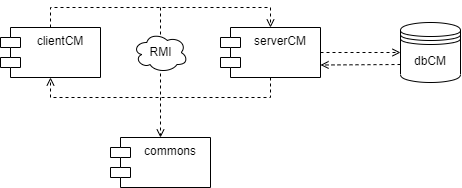

The diagram above was exported from draw.io. Its source (the exported page's mxGraphModel, read from the mxfile embedded in the PNG):
<mxGraphModel dx="1221" dy="201" grid="1" gridSize="10" guides="1" tooltips="1" connect="1" arrows="1" fold="1" page="1" pageScale="1" pageWidth="827" pageHeight="1169" math="0" shadow="0">
  <root>
    <mxCell id="0" />
    <mxCell id="1" parent="0" />
    <mxCell id="SIyzl8X-4nWwsh4nyf-b-1" value="serverCM" style="shape=module;align=left;spacingLeft=20;align=center;verticalAlign=top;whiteSpace=wrap;html=1;" parent="1" vertex="1">
      <mxGeometry x="-370" y="70" width="100" height="50" as="geometry" />
    </mxCell>
    <mxCell id="SIyzl8X-4nWwsh4nyf-b-2" value="clientCM" style="shape=module;align=left;spacingLeft=20;align=center;verticalAlign=top;whiteSpace=wrap;html=1;" parent="1" vertex="1">
      <mxGeometry x="-590" y="70" width="100" height="50" as="geometry" />
    </mxCell>
    <mxCell id="SIyzl8X-4nWwsh4nyf-b-3" value="" style="endArrow=open;html=1;rounded=0;align=center;verticalAlign=bottom;dashed=1;endFill=0;labelBackgroundColor=none;exitX=0.5;exitY=0;exitDx=0;exitDy=0;entryX=0.5;entryY=0;entryDx=0;entryDy=0;" parent="1" source="SIyzl8X-4nWwsh4nyf-b-2" target="SIyzl8X-4nWwsh4nyf-b-1" edge="1">
      <mxGeometry relative="1" as="geometry">
        <mxPoint x="-500" y="80" as="sourcePoint" />
        <mxPoint x="-340" y="80" as="targetPoint" />
        <Array as="points">
          <mxPoint x="-540" y="50" />
          <mxPoint x="-320" y="50" />
        </Array>
      </mxGeometry>
    </mxCell>
    <mxCell id="SIyzl8X-4nWwsh4nyf-b-4" value="" style="resizable=0;html=1;align=center;verticalAlign=top;labelBackgroundColor=none;" parent="SIyzl8X-4nWwsh4nyf-b-3" connectable="0" vertex="1">
      <mxGeometry relative="1" as="geometry" />
    </mxCell>
    <mxCell id="SIyzl8X-4nWwsh4nyf-b-5" value="" style="endArrow=open;html=1;rounded=0;align=center;verticalAlign=bottom;dashed=1;endFill=0;labelBackgroundColor=none;entryX=0.5;entryY=1;entryDx=0;entryDy=0;exitX=0.5;exitY=1;exitDx=0;exitDy=0;" parent="1" source="SIyzl8X-4nWwsh4nyf-b-1" target="SIyzl8X-4nWwsh4nyf-b-2" edge="1">
      <mxGeometry relative="1" as="geometry">
        <mxPoint x="-380" y="140" as="sourcePoint" />
        <mxPoint x="-330" y="90" as="targetPoint" />
        <Array as="points">
          <mxPoint x="-320" y="140" />
          <mxPoint x="-430" y="140" />
          <mxPoint x="-540" y="140" />
        </Array>
      </mxGeometry>
    </mxCell>
    <mxCell id="SIyzl8X-4nWwsh4nyf-b-6" value="" style="resizable=0;html=1;align=center;verticalAlign=top;labelBackgroundColor=none;" parent="SIyzl8X-4nWwsh4nyf-b-5" connectable="0" vertex="1">
      <mxGeometry relative="1" as="geometry" />
    </mxCell>
    <mxCell id="SIyzl8X-4nWwsh4nyf-b-7" value="" style="html=1;verticalAlign=bottom;labelBackgroundColor=none;endArrow=open;endFill=0;dashed=1;rounded=0;entryX=0.5;entryY=0;entryDx=0;entryDy=0;" parent="1" target="SIyzl8X-4nWwsh4nyf-b-9" edge="1">
      <mxGeometry width="160" relative="1" as="geometry">
        <mxPoint x="-430" y="50" as="sourcePoint" />
        <mxPoint x="-428" y="190" as="targetPoint" />
        <Array as="points" />
      </mxGeometry>
    </mxCell>
    <mxCell id="SIyzl8X-4nWwsh4nyf-b-9" value="commons" style="shape=module;align=left;spacingLeft=20;align=center;verticalAlign=top;whiteSpace=wrap;html=1;" parent="1" vertex="1">
      <mxGeometry x="-480" y="180" width="100" height="50" as="geometry" />
    </mxCell>
    <mxCell id="SIyzl8X-4nWwsh4nyf-b-10" value="dbCM" style="shape=datastore;whiteSpace=wrap;html=1;" parent="1" vertex="1">
      <mxGeometry x="-190" y="65" width="60" height="60" as="geometry" />
    </mxCell>
    <mxCell id="SIyzl8X-4nWwsh4nyf-b-11" value="" style="html=1;verticalAlign=bottom;labelBackgroundColor=none;endArrow=open;endFill=0;dashed=1;rounded=0;entryX=1;entryY=0.75;entryDx=0;entryDy=0;exitX=0;exitY=0.7;exitDx=0;exitDy=0;" parent="1" source="SIyzl8X-4nWwsh4nyf-b-10" target="SIyzl8X-4nWwsh4nyf-b-1" edge="1">
      <mxGeometry width="160" relative="1" as="geometry">
        <mxPoint x="-418" y="60" as="sourcePoint" />
        <mxPoint x="-418" y="200" as="targetPoint" />
        <Array as="points" />
      </mxGeometry>
    </mxCell>
    <mxCell id="SIyzl8X-4nWwsh4nyf-b-12" value="" style="html=1;verticalAlign=bottom;labelBackgroundColor=none;endArrow=open;endFill=0;dashed=1;rounded=0;entryX=0;entryY=0.5;entryDx=0;entryDy=0;exitX=1;exitY=0.5;exitDx=0;exitDy=0;" parent="1" source="SIyzl8X-4nWwsh4nyf-b-1" target="SIyzl8X-4nWwsh4nyf-b-10" edge="1">
      <mxGeometry width="160" relative="1" as="geometry">
        <mxPoint x="-140" y="117" as="sourcePoint" />
        <mxPoint x="-240" y="118" as="targetPoint" />
        <Array as="points" />
      </mxGeometry>
    </mxCell>
    <mxCell id="fgTlOy2MDntyXVTIep-9-1" value="RMI" style="ellipse;shape=cloud;whiteSpace=wrap;html=1;" vertex="1" parent="1">
      <mxGeometry x="-457.5" y="75" width="55" height="40" as="geometry" />
    </mxCell>
  </root>
</mxGraphModel>